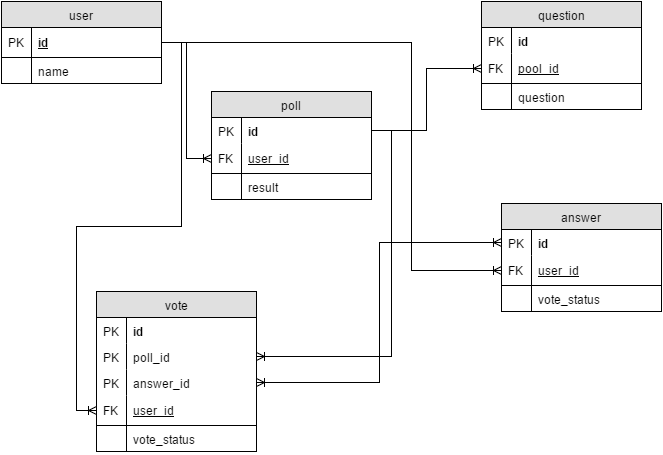

The diagram above was exported from draw.io. Its source (the exported page's mxGraphModel, read from the mxfile embedded in the PNG):
<mxGraphModel dx="876" dy="438" grid="1" gridSize="10" guides="1" tooltips="1" connect="1" arrows="1" fold="1" page="1" pageScale="1" pageWidth="826" pageHeight="1169" background="#ffffff" math="0" shadow="0">
  <root>
    <mxCell id="0" />
    <mxCell id="1" parent="0" />
    <mxCell id="2" value="user" style="swimlane;html=1;fontStyle=0;childLayout=stackLayout;horizontal=1;startSize=26;fillColor=#e0e0e0;horizontalStack=0;resizeParent=1;resizeLast=0;collapsible=1;marginBottom=0;swimlaneFillColor=#ffffff;align=center;" vertex="1" parent="1">
      <mxGeometry x="10" y="10" width="160" height="82" as="geometry" />
    </mxCell>
    <mxCell id="3" value="id" style="shape=partialRectangle;top=0;left=0;right=0;bottom=1;html=1;align=left;verticalAlign=middle;fillColor=none;spacingLeft=34;spacingRight=4;whiteSpace=wrap;overflow=hidden;rotatable=0;points=[[0,0.5],[1,0.5]];portConstraint=eastwest;dropTarget=0;fontStyle=5;" vertex="1" parent="2">
      <mxGeometry y="26" width="160" height="30" as="geometry" />
    </mxCell>
    <mxCell id="4" value="PK" style="shape=partialRectangle;top=0;left=0;bottom=0;html=1;fillColor=none;align=left;verticalAlign=middle;spacingLeft=4;spacingRight=4;whiteSpace=wrap;overflow=hidden;rotatable=0;points=[];portConstraint=eastwest;part=1;" vertex="1" connectable="0" parent="3">
      <mxGeometry width="30" height="30" as="geometry" />
    </mxCell>
    <mxCell id="5" value="name" style="shape=partialRectangle;top=0;left=0;right=0;bottom=0;html=1;align=left;verticalAlign=top;fillColor=none;spacingLeft=34;spacingRight=4;whiteSpace=wrap;overflow=hidden;rotatable=0;points=[[0,0.5],[1,0.5]];portConstraint=eastwest;dropTarget=0;" vertex="1" parent="2">
      <mxGeometry y="56" width="160" height="26" as="geometry" />
    </mxCell>
    <mxCell id="6" value="" style="shape=partialRectangle;top=0;left=0;bottom=0;html=1;fillColor=none;align=left;verticalAlign=top;spacingLeft=4;spacingRight=4;whiteSpace=wrap;overflow=hidden;rotatable=0;points=[];portConstraint=eastwest;part=1;" vertex="1" connectable="0" parent="5">
      <mxGeometry width="30" height="26" as="geometry" />
    </mxCell>
    <mxCell id="13" value="poll" style="swimlane;html=1;fontStyle=0;childLayout=stackLayout;horizontal=1;startSize=26;fillColor=#e0e0e0;horizontalStack=0;resizeParent=1;resizeLast=0;collapsible=1;marginBottom=0;swimlaneFillColor=#ffffff;align=center;" vertex="1" parent="1">
      <mxGeometry x="220" y="100" width="160" height="108" as="geometry" />
    </mxCell>
    <mxCell id="19" value="&lt;b&gt;id&lt;/b&gt;" style="shape=partialRectangle;top=0;left=0;right=0;bottom=0;html=1;align=left;verticalAlign=top;fillColor=none;spacingLeft=34;spacingRight=4;whiteSpace=wrap;overflow=hidden;rotatable=0;points=[[0,0.5],[1,0.5]];portConstraint=eastwest;dropTarget=0;" vertex="1" parent="13">
      <mxGeometry y="26" width="160" height="26" as="geometry" />
    </mxCell>
    <mxCell id="20" value="PK" style="shape=partialRectangle;top=0;left=0;bottom=0;html=1;fillColor=none;align=left;verticalAlign=top;spacingLeft=4;spacingRight=4;whiteSpace=wrap;overflow=hidden;rotatable=0;points=[];portConstraint=eastwest;part=1;" vertex="1" connectable="0" parent="19">
      <mxGeometry width="30" height="26" as="geometry" />
    </mxCell>
    <mxCell id="14" value="&lt;span style=&quot;font-weight: normal&quot;&gt;user_id&lt;/span&gt;" style="shape=partialRectangle;top=0;left=0;right=0;bottom=1;html=1;align=left;verticalAlign=middle;fillColor=none;spacingLeft=34;spacingRight=4;whiteSpace=wrap;overflow=hidden;rotatable=0;points=[[0,0.5],[1,0.5]];portConstraint=eastwest;dropTarget=0;fontStyle=5;" vertex="1" parent="13">
      <mxGeometry y="52" width="160" height="30" as="geometry" />
    </mxCell>
    <mxCell id="15" value="FK" style="shape=partialRectangle;top=0;left=0;bottom=0;html=1;fillColor=none;align=left;verticalAlign=middle;spacingLeft=4;spacingRight=4;whiteSpace=wrap;overflow=hidden;rotatable=0;points=[];portConstraint=eastwest;part=1;" vertex="1" connectable="0" parent="14">
      <mxGeometry width="30" height="30" as="geometry" />
    </mxCell>
    <mxCell id="16" value="result" style="shape=partialRectangle;top=0;left=0;right=0;bottom=0;html=1;align=left;verticalAlign=top;fillColor=none;spacingLeft=34;spacingRight=4;whiteSpace=wrap;overflow=hidden;rotatable=0;points=[[0,0.5],[1,0.5]];portConstraint=eastwest;dropTarget=0;" vertex="1" parent="13">
      <mxGeometry y="82" width="160" height="26" as="geometry" />
    </mxCell>
    <mxCell id="17" value="" style="shape=partialRectangle;top=0;left=0;bottom=0;html=1;fillColor=none;align=left;verticalAlign=top;spacingLeft=4;spacingRight=4;whiteSpace=wrap;overflow=hidden;rotatable=0;points=[];portConstraint=eastwest;part=1;" vertex="1" connectable="0" parent="16">
      <mxGeometry width="30" height="26" as="geometry" />
    </mxCell>
    <mxCell id="21" value="question" style="swimlane;html=1;fontStyle=0;childLayout=stackLayout;horizontal=1;startSize=26;fillColor=#e0e0e0;horizontalStack=0;resizeParent=1;resizeLast=0;collapsible=1;marginBottom=0;swimlaneFillColor=#ffffff;align=center;" vertex="1" parent="1">
      <mxGeometry x="490" y="10" width="160" height="108" as="geometry" />
    </mxCell>
    <mxCell id="22" value="&lt;b&gt;id&lt;/b&gt;" style="shape=partialRectangle;top=0;left=0;right=0;bottom=0;html=1;align=left;verticalAlign=top;fillColor=none;spacingLeft=34;spacingRight=4;whiteSpace=wrap;overflow=hidden;rotatable=0;points=[[0,0.5],[1,0.5]];portConstraint=eastwest;dropTarget=0;" vertex="1" parent="21">
      <mxGeometry y="26" width="160" height="26" as="geometry" />
    </mxCell>
    <mxCell id="23" value="PK" style="shape=partialRectangle;top=0;left=0;bottom=0;html=1;fillColor=none;align=left;verticalAlign=top;spacingLeft=4;spacingRight=4;whiteSpace=wrap;overflow=hidden;rotatable=0;points=[];portConstraint=eastwest;part=1;" vertex="1" connectable="0" parent="22">
      <mxGeometry width="30" height="26" as="geometry" />
    </mxCell>
    <mxCell id="24" value="&lt;span style=&quot;font-weight: normal&quot;&gt;pool_id&lt;/span&gt;" style="shape=partialRectangle;top=0;left=0;right=0;bottom=1;html=1;align=left;verticalAlign=middle;fillColor=none;spacingLeft=34;spacingRight=4;whiteSpace=wrap;overflow=hidden;rotatable=0;points=[[0,0.5],[1,0.5]];portConstraint=eastwest;dropTarget=0;fontStyle=5;" vertex="1" parent="21">
      <mxGeometry y="52" width="160" height="30" as="geometry" />
    </mxCell>
    <mxCell id="25" value="FK" style="shape=partialRectangle;top=0;left=0;bottom=0;html=1;fillColor=none;align=left;verticalAlign=middle;spacingLeft=4;spacingRight=4;whiteSpace=wrap;overflow=hidden;rotatable=0;points=[];portConstraint=eastwest;part=1;" vertex="1" connectable="0" parent="24">
      <mxGeometry width="30" height="30" as="geometry" />
    </mxCell>
    <mxCell id="26" value="question" style="shape=partialRectangle;top=0;left=0;right=0;bottom=0;html=1;align=left;verticalAlign=top;fillColor=none;spacingLeft=34;spacingRight=4;whiteSpace=wrap;overflow=hidden;rotatable=0;points=[[0,0.5],[1,0.5]];portConstraint=eastwest;dropTarget=0;" vertex="1" parent="21">
      <mxGeometry y="82" width="160" height="26" as="geometry" />
    </mxCell>
    <mxCell id="27" value="" style="shape=partialRectangle;top=0;left=0;bottom=0;html=1;fillColor=none;align=left;verticalAlign=top;spacingLeft=4;spacingRight=4;whiteSpace=wrap;overflow=hidden;rotatable=0;points=[];portConstraint=eastwest;part=1;" vertex="1" connectable="0" parent="26">
      <mxGeometry width="30" height="26" as="geometry" />
    </mxCell>
    <mxCell id="29" value="vote" style="swimlane;html=1;fontStyle=0;childLayout=stackLayout;horizontal=1;startSize=26;fillColor=#e0e0e0;horizontalStack=0;resizeParent=1;resizeLast=0;collapsible=1;marginBottom=0;swimlaneFillColor=#ffffff;align=center;" vertex="1" parent="1">
      <mxGeometry x="105" y="300" width="160" height="160" as="geometry" />
    </mxCell>
    <mxCell id="30" value="&lt;b&gt;id&lt;/b&gt;" style="shape=partialRectangle;top=0;left=0;right=0;bottom=0;html=1;align=left;verticalAlign=top;fillColor=none;spacingLeft=34;spacingRight=4;whiteSpace=wrap;overflow=hidden;rotatable=0;points=[[0,0.5],[1,0.5]];portConstraint=eastwest;dropTarget=0;" vertex="1" parent="29">
      <mxGeometry y="26" width="160" height="26" as="geometry" />
    </mxCell>
    <mxCell id="31" value="PK" style="shape=partialRectangle;top=0;left=0;bottom=0;html=1;fillColor=none;align=left;verticalAlign=top;spacingLeft=4;spacingRight=4;whiteSpace=wrap;overflow=hidden;rotatable=0;points=[];portConstraint=eastwest;part=1;" vertex="1" connectable="0" parent="30">
      <mxGeometry width="30" height="26" as="geometry" />
    </mxCell>
    <mxCell id="50" value="poll_id" style="shape=partialRectangle;top=0;left=0;right=0;bottom=0;html=1;align=left;verticalAlign=top;fillColor=none;spacingLeft=34;spacingRight=4;whiteSpace=wrap;overflow=hidden;rotatable=0;points=[[0,0.5],[1,0.5]];portConstraint=eastwest;dropTarget=0;" vertex="1" parent="29">
      <mxGeometry y="52" width="160" height="26" as="geometry" />
    </mxCell>
    <mxCell id="51" value="PK" style="shape=partialRectangle;top=0;left=0;bottom=0;html=1;fillColor=none;align=left;verticalAlign=top;spacingLeft=4;spacingRight=4;whiteSpace=wrap;overflow=hidden;rotatable=0;points=[];portConstraint=eastwest;part=1;" vertex="1" connectable="0" parent="50">
      <mxGeometry width="30" height="26" as="geometry" />
    </mxCell>
    <mxCell id="52" value="answer_id" style="shape=partialRectangle;top=0;left=0;right=0;bottom=0;html=1;align=left;verticalAlign=top;fillColor=none;spacingLeft=34;spacingRight=4;whiteSpace=wrap;overflow=hidden;rotatable=0;points=[[0,0.5],[1,0.5]];portConstraint=eastwest;dropTarget=0;" vertex="1" parent="29">
      <mxGeometry y="78" width="160" height="26" as="geometry" />
    </mxCell>
    <mxCell id="53" value="PK" style="shape=partialRectangle;top=0;left=0;bottom=0;html=1;fillColor=none;align=left;verticalAlign=top;spacingLeft=4;spacingRight=4;whiteSpace=wrap;overflow=hidden;rotatable=0;points=[];portConstraint=eastwest;part=1;" vertex="1" connectable="0" parent="52">
      <mxGeometry width="30" height="26" as="geometry" />
    </mxCell>
    <mxCell id="32" value="&lt;span style=&quot;font-weight: normal&quot;&gt;user_id&lt;/span&gt;" style="shape=partialRectangle;top=0;left=0;right=0;bottom=1;html=1;align=left;verticalAlign=middle;fillColor=none;spacingLeft=34;spacingRight=4;whiteSpace=wrap;overflow=hidden;rotatable=0;points=[[0,0.5],[1,0.5]];portConstraint=eastwest;dropTarget=0;fontStyle=5;" vertex="1" parent="29">
      <mxGeometry y="104" width="160" height="30" as="geometry" />
    </mxCell>
    <mxCell id="33" value="FK" style="shape=partialRectangle;top=0;left=0;bottom=0;html=1;fillColor=none;align=left;verticalAlign=middle;spacingLeft=4;spacingRight=4;whiteSpace=wrap;overflow=hidden;rotatable=0;points=[];portConstraint=eastwest;part=1;" vertex="1" connectable="0" parent="32">
      <mxGeometry width="30" height="30" as="geometry" />
    </mxCell>
    <mxCell id="34" value="vote_status" style="shape=partialRectangle;top=0;left=0;right=0;bottom=0;html=1;align=left;verticalAlign=top;fillColor=none;spacingLeft=34;spacingRight=4;whiteSpace=wrap;overflow=hidden;rotatable=0;points=[[0,0.5],[1,0.5]];portConstraint=eastwest;dropTarget=0;" vertex="1" parent="29">
      <mxGeometry y="134" width="160" height="26" as="geometry" />
    </mxCell>
    <mxCell id="35" value="" style="shape=partialRectangle;top=0;left=0;bottom=0;html=1;fillColor=none;align=left;verticalAlign=top;spacingLeft=4;spacingRight=4;whiteSpace=wrap;overflow=hidden;rotatable=0;points=[];portConstraint=eastwest;part=1;" vertex="1" connectable="0" parent="34">
      <mxGeometry width="30" height="26" as="geometry" />
    </mxCell>
    <mxCell id="36" value="answer" style="swimlane;html=1;fontStyle=0;childLayout=stackLayout;horizontal=1;startSize=26;fillColor=#e0e0e0;horizontalStack=0;resizeParent=1;resizeLast=0;collapsible=1;marginBottom=0;swimlaneFillColor=#ffffff;align=center;" vertex="1" parent="1">
      <mxGeometry x="510" y="212" width="160" height="108" as="geometry" />
    </mxCell>
    <mxCell id="37" value="&lt;b&gt;id&lt;/b&gt;" style="shape=partialRectangle;top=0;left=0;right=0;bottom=0;html=1;align=left;verticalAlign=top;fillColor=none;spacingLeft=34;spacingRight=4;whiteSpace=wrap;overflow=hidden;rotatable=0;points=[[0,0.5],[1,0.5]];portConstraint=eastwest;dropTarget=0;" vertex="1" parent="36">
      <mxGeometry y="26" width="160" height="26" as="geometry" />
    </mxCell>
    <mxCell id="38" value="PK" style="shape=partialRectangle;top=0;left=0;bottom=0;html=1;fillColor=none;align=left;verticalAlign=top;spacingLeft=4;spacingRight=4;whiteSpace=wrap;overflow=hidden;rotatable=0;points=[];portConstraint=eastwest;part=1;" vertex="1" connectable="0" parent="37">
      <mxGeometry width="30" height="26" as="geometry" />
    </mxCell>
    <mxCell id="39" value="&lt;span style=&quot;font-weight: normal&quot;&gt;user_id&lt;/span&gt;" style="shape=partialRectangle;top=0;left=0;right=0;bottom=1;html=1;align=left;verticalAlign=middle;fillColor=none;spacingLeft=34;spacingRight=4;whiteSpace=wrap;overflow=hidden;rotatable=0;points=[[0,0.5],[1,0.5]];portConstraint=eastwest;dropTarget=0;fontStyle=5;" vertex="1" parent="36">
      <mxGeometry y="52" width="160" height="30" as="geometry" />
    </mxCell>
    <mxCell id="40" value="FK" style="shape=partialRectangle;top=0;left=0;bottom=0;html=1;fillColor=none;align=left;verticalAlign=middle;spacingLeft=4;spacingRight=4;whiteSpace=wrap;overflow=hidden;rotatable=0;points=[];portConstraint=eastwest;part=1;" vertex="1" connectable="0" parent="39">
      <mxGeometry width="30" height="30" as="geometry" />
    </mxCell>
    <mxCell id="41" value="vote_status" style="shape=partialRectangle;top=0;left=0;right=0;bottom=0;html=1;align=left;verticalAlign=top;fillColor=none;spacingLeft=34;spacingRight=4;whiteSpace=wrap;overflow=hidden;rotatable=0;points=[[0,0.5],[1,0.5]];portConstraint=eastwest;dropTarget=0;" vertex="1" parent="36">
      <mxGeometry y="82" width="160" height="26" as="geometry" />
    </mxCell>
    <mxCell id="42" value="" style="shape=partialRectangle;top=0;left=0;bottom=0;html=1;fillColor=none;align=left;verticalAlign=top;spacingLeft=4;spacingRight=4;whiteSpace=wrap;overflow=hidden;rotatable=0;points=[];portConstraint=eastwest;part=1;" vertex="1" connectable="0" parent="41">
      <mxGeometry width="30" height="26" as="geometry" />
    </mxCell>
    <mxCell id="56" style="edgeStyle=orthogonalEdgeStyle;rounded=0;html=1;exitX=1;exitY=0.5;entryX=0;entryY=0.5;endArrow=ERoneToMany;endFill=0;jettySize=auto;orthogonalLoop=1;" edge="1" parent="1" source="3" target="14">
      <mxGeometry relative="1" as="geometry" />
    </mxCell>
    <mxCell id="57" style="edgeStyle=orthogonalEdgeStyle;rounded=0;html=1;exitX=1;exitY=0.5;entryX=0;entryY=0.5;endArrow=ERoneToMany;endFill=0;jettySize=auto;orthogonalLoop=1;" edge="1" parent="1" source="19" target="24">
      <mxGeometry relative="1" as="geometry" />
    </mxCell>
    <mxCell id="58" style="edgeStyle=orthogonalEdgeStyle;rounded=0;html=1;exitX=1;exitY=0.5;entryX=0;entryY=0.5;endArrow=ERoneToMany;endFill=0;jettySize=auto;orthogonalLoop=1;" edge="1" parent="1" source="3" target="32">
      <mxGeometry relative="1" as="geometry" />
    </mxCell>
    <mxCell id="59" style="edgeStyle=orthogonalEdgeStyle;rounded=0;html=1;exitX=1;exitY=0.5;entryX=1;entryY=0.5;endArrow=ERoneToMany;endFill=0;jettySize=auto;orthogonalLoop=1;" edge="1" parent="1" source="19" target="50">
      <mxGeometry relative="1" as="geometry" />
    </mxCell>
    <mxCell id="60" style="edgeStyle=orthogonalEdgeStyle;rounded=0;html=1;exitX=0;exitY=0.5;entryX=1;entryY=0.5;endArrow=ERoneToMany;endFill=0;jettySize=auto;orthogonalLoop=1;" edge="1" parent="1" source="37" target="52">
      <mxGeometry relative="1" as="geometry" />
    </mxCell>
    <mxCell id="61" style="edgeStyle=orthogonalEdgeStyle;rounded=0;html=1;exitX=1;exitY=0.5;entryX=0;entryY=0.5;endArrow=ERoneToMany;endFill=0;jettySize=auto;orthogonalLoop=1;" edge="1" parent="1" source="3" target="37">
      <mxGeometry relative="1" as="geometry">
        <Array as="points">
          <mxPoint x="420" y="51" />
          <mxPoint x="420" y="251" />
        </Array>
      </mxGeometry>
    </mxCell>
    <mxCell id="62" style="edgeStyle=orthogonalEdgeStyle;rounded=0;html=1;exitX=1;exitY=0.5;entryX=0;entryY=0.5;endArrow=ERoneToMany;endFill=0;jettySize=auto;orthogonalLoop=1;" edge="1" parent="1" source="3" target="39">
      <mxGeometry relative="1" as="geometry">
        <Array as="points">
          <mxPoint x="420" y="51" />
          <mxPoint x="420" y="279" />
        </Array>
      </mxGeometry>
    </mxCell>
  </root>
</mxGraphModel>